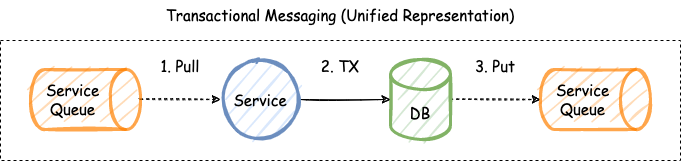

The diagram above was exported from draw.io. Its source (the exported page's mxGraphModel, read from the mxfile embedded in the PNG):
<mxGraphModel dx="1956" dy="892" grid="1" gridSize="10" guides="1" tooltips="1" connect="1" arrows="1" fold="1" page="1" pageScale="1" pageWidth="850" pageHeight="1100" math="0" shadow="0">
  <root>
    <mxCell id="QCj-Qq6eEzhT0U6r088H-0" />
    <mxCell id="QCj-Qq6eEzhT0U6r088H-1" parent="QCj-Qq6eEzhT0U6r088H-0" />
    <mxCell id="JmSKOQKKigjpLprhUjy4-2" value="" style="text;html=1;strokeColor=default;fillColor=none;align=center;verticalAlign=middle;whiteSpace=wrap;rounded=0;sketch=0;fontFamily=Comic Sans MS;fontSize=15;dashed=1;" vertex="1" parent="QCj-Qq6eEzhT0U6r088H-1">
      <mxGeometry x="-40" y="570" width="680" height="120" as="geometry" />
    </mxCell>
    <mxCell id="QCj-Qq6eEzhT0U6r088H-8" value="&lt;font face=&quot;Comic Sans MS&quot;&gt;Transactional Messaging (Unified Representation)&lt;/font&gt;" style="text;html=1;strokeColor=none;fillColor=none;align=center;verticalAlign=middle;whiteSpace=wrap;rounded=0;sketch=1;fontSize=15;opacity=50;" vertex="1" parent="QCj-Qq6eEzhT0U6r088H-1">
      <mxGeometry x="95" y="530" width="410" height="30" as="geometry" />
    </mxCell>
    <mxCell id="Hr5-F81vv4yODL7v5Ob_-3" style="edgeStyle=orthogonalEdgeStyle;curved=1;rounded=0;sketch=1;orthogonalLoop=1;jettySize=auto;html=1;exitX=1;exitY=0.5;exitDx=0;exitDy=0;exitPerimeter=0;entryX=0.5;entryY=1;entryDx=0;entryDy=0;entryPerimeter=0;fontFamily=Comic Sans MS;fontSize=15;dashed=1;" edge="1" parent="QCj-Qq6eEzhT0U6r088H-1" source="QCj-Qq6eEzhT0U6r088H-10" target="Hr5-F81vv4yODL7v5Ob_-2">
      <mxGeometry relative="1" as="geometry" />
    </mxCell>
    <mxCell id="QCj-Qq6eEzhT0U6r088H-10" value="&lt;font face=&quot;Comic Sans MS&quot; style=&quot;font-size: 15px&quot;&gt;DB&lt;/font&gt;" style="shape=cylinder3;whiteSpace=wrap;html=1;boundedLbl=1;backgroundOutline=1;size=15;strokeWidth=3;fillColor=#d5e8d4;strokeColor=#82b366;sketch=1;" vertex="1" parent="QCj-Qq6eEzhT0U6r088H-1">
      <mxGeometry x="350" y="589" width="60" height="80" as="geometry" />
    </mxCell>
    <mxCell id="QCj-Qq6eEzhT0U6r088H-11" style="edgeStyle=none;rounded=0;sketch=1;orthogonalLoop=1;jettySize=auto;html=1;exitX=1;exitY=0.5;exitDx=0;exitDy=0;entryX=0;entryY=0.5;entryDx=0;entryDy=0;entryPerimeter=0;fontSize=15;" edge="1" parent="QCj-Qq6eEzhT0U6r088H-1" source="QCj-Qq6eEzhT0U6r088H-13" target="QCj-Qq6eEzhT0U6r088H-10">
      <mxGeometry relative="1" as="geometry" />
    </mxCell>
    <mxCell id="QCj-Qq6eEzhT0U6r088H-13" value="&lt;font face=&quot;Comic Sans MS&quot; style=&quot;font-size: 15px&quot;&gt;Service&lt;/font&gt;" style="ellipse;whiteSpace=wrap;html=1;aspect=fixed;strokeWidth=3;fillColor=#dae8fc;strokeColor=#6c8ebf;sketch=1;" vertex="1" parent="QCj-Qq6eEzhT0U6r088H-1">
      <mxGeometry x="180" y="589" width="80" height="80" as="geometry" />
    </mxCell>
    <mxCell id="rW6qKspyFw6o_PYyVd97-0" value="1. Pull" style="text;html=1;strokeColor=none;fillColor=none;align=center;verticalAlign=middle;whiteSpace=wrap;rounded=0;sketch=1;fontFamily=Comic Sans MS;fontSize=15;opacity=50;" vertex="1" parent="QCj-Qq6eEzhT0U6r088H-1">
      <mxGeometry x="110" y="580" width="60" height="30" as="geometry" />
    </mxCell>
    <mxCell id="rW6qKspyFw6o_PYyVd97-1" value="3. Put" style="text;html=1;strokeColor=none;fillColor=none;align=center;verticalAlign=middle;whiteSpace=wrap;rounded=0;sketch=1;fontFamily=Comic Sans MS;fontSize=15;opacity=50;" vertex="1" parent="QCj-Qq6eEzhT0U6r088H-1">
      <mxGeometry x="425" y="580" width="60" height="30" as="geometry" />
    </mxCell>
    <mxCell id="rW6qKspyFw6o_PYyVd97-2" value="2. TX" style="text;html=1;strokeColor=none;fillColor=none;align=center;verticalAlign=middle;whiteSpace=wrap;rounded=0;sketch=1;fontFamily=Comic Sans MS;fontSize=15;opacity=50;" vertex="1" parent="QCj-Qq6eEzhT0U6r088H-1">
      <mxGeometry x="260" y="580" width="80" height="30" as="geometry" />
    </mxCell>
    <mxCell id="Hr5-F81vv4yODL7v5Ob_-1" style="edgeStyle=orthogonalEdgeStyle;curved=1;rounded=0;sketch=1;orthogonalLoop=1;jettySize=auto;html=1;exitX=0.5;exitY=0;exitDx=0;exitDy=0;exitPerimeter=0;entryX=0;entryY=0.5;entryDx=0;entryDy=0;fontFamily=Comic Sans MS;fontSize=15;dashed=1;" edge="1" parent="QCj-Qq6eEzhT0U6r088H-1" source="Hr5-F81vv4yODL7v5Ob_-0" target="QCj-Qq6eEzhT0U6r088H-13">
      <mxGeometry relative="1" as="geometry" />
    </mxCell>
    <mxCell id="Hr5-F81vv4yODL7v5Ob_-0" value="&lt;font face=&quot;Comic Sans MS&quot;&gt;Service&lt;br&gt;Queue&lt;br&gt;&lt;/font&gt;" style="shape=cylinder3;whiteSpace=wrap;html=1;boundedLbl=1;backgroundOutline=1;size=15;fillColor=#FFCC99;opacity=70;direction=north;sketch=1;strokeColor=#FF8000;fontSize=15;strokeWidth=3;flipH=1;" vertex="1" parent="QCj-Qq6eEzhT0U6r088H-1">
      <mxGeometry x="-10" y="599" width="110" height="60" as="geometry" />
    </mxCell>
    <mxCell id="Hr5-F81vv4yODL7v5Ob_-2" value="&lt;font face=&quot;Comic Sans MS&quot;&gt;Service&lt;br&gt;Queue&lt;br&gt;&lt;/font&gt;" style="shape=cylinder3;whiteSpace=wrap;html=1;boundedLbl=1;backgroundOutline=1;size=15;fillColor=#FFCC99;opacity=70;direction=north;sketch=1;strokeColor=#FF8000;fontSize=15;strokeWidth=3;flipH=1;" vertex="1" parent="QCj-Qq6eEzhT0U6r088H-1">
      <mxGeometry x="500" y="599" width="110" height="60" as="geometry" />
    </mxCell>
  </root>
</mxGraphModel>